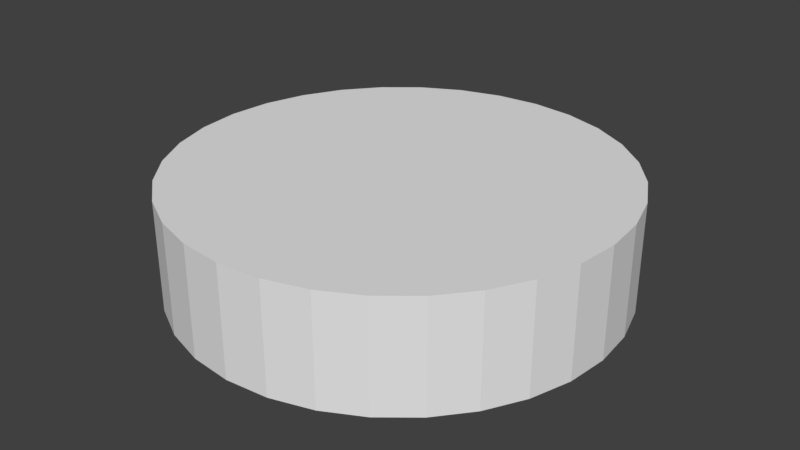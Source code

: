 # Source: cylinder.blend  (saved by Blender 2.79.0; exported with 4.5.12 LTS)
import bpy
from mathutils import Matrix  # noqa: F401  (used for matrix-valued properties, if any)

bpy.ops.wm.read_factory_settings(use_empty=True)
scene = bpy.context.scene
scene.name = 'Scene'

# ---- collections
col_collection_1 = bpy.data.collections.new('Collection 1'); scene.collection.children.link(col_collection_1)

# ---- world
world_world = bpy.data.worlds.new('World'); scene.world = world_world
world_world.color = (0.05088, 0.05088, 0.05088)
world_world.use_sun_shadow = False
world_world.sun_shadow_jitter_overblur = 0.0
world_world.cycles.sampling_method = 'MANUAL'

# ---- meshes
me_cylinder_001 = bpy.data.meshes.new('Cylinder.001')
me_cylinder_001.from_pydata([(0.0, 1.0, 0.02153), (0.0, 1.0, 0.5162), (0.1951, 0.9808, 0.02153), (0.1951, 0.9808, 0.5162), (0.3827, 0.9239, 0.02153), (0.3827, 0.9239, 0.5162), (0.5556, 0.8315, 0.02153), (0.5556, 0.8315, 0.5162), (0.7071, 0.7071, 0.02153), (0.7071, 0.7071, 0.5162), (0.8315, 0.5556, 0.02153), (0.8315, 0.5556, 0.5162), (0.9239, 0.3827, 0.02153), (0.9239, 0.3827, 0.5162), (0.9808, 0.1951, 0.02153), (0.9808, 0.1951, 0.5162), (1.0, 7.55e-08, 0.02153), (1.0, 7.55e-08, 0.5162), (0.9808, -0.1951, 0.02153), (0.9808, -0.1951, 0.5162), (0.9239, -0.3827, 0.02153), (0.9239, -0.3827, 0.5162), (0.8315, -0.5556, 0.02153), (0.8315, -0.5556, 0.5162), (0.7071, -0.7071, 0.02153), (0.7071, -0.7071, 0.5162), (0.5556, -0.8315, 0.02153), (0.5556, -0.8315, 0.5162), (0.3827, -0.9239, 0.02153), (0.3827, -0.9239, 0.5162), (0.1951, -0.9808, 0.02153), (0.1951, -0.9808, 0.5162), (-3.258e-07, -1.0, 0.02153), (-3.258e-07, -1.0, 0.5162), (-0.1951, -0.9808, 0.02153), (-0.1951, -0.9808, 0.5162), (-0.3827, -0.9239, 0.02153), (-0.3827, -0.9239, 0.5162), (-0.5556, -0.8315, 0.02153), (-0.5556, -0.8315, 0.5162), (-0.7071, -0.7071, 0.02153), (-0.7071, -0.7071, 0.5162), (-0.8315, -0.5556, 0.02153), (-0.8315, -0.5556, 0.5162), (-0.9239, -0.3827, 0.02153), (-0.9239, -0.3827, 0.5162), (-0.9808, -0.1951, 0.02153), (-0.9808, -0.1951, 0.5162), (-1.0, 9.656e-07, 0.02153), (-1.0, 9.656e-07, 0.5162), (-0.9808, 0.1951, 0.02153), (-0.9808, 0.1951, 0.5162), (-0.9239, 0.3827, 0.02153), (-0.9239, 0.3827, 0.5162), (-0.8315, 0.5556, 0.02153), (-0.8315, 0.5556, 0.5162), (-0.7071, 0.7071, 0.02153), (-0.7071, 0.7071, 0.5162), (-0.5556, 0.8315, 0.02153), (-0.5556, 0.8315, 0.5162), (-0.3827, 0.9239, 0.02153), (-0.3827, 0.9239, 0.5162), (-0.1951, 0.9808, 0.02153), (-0.1951, 0.9808, 0.5162)], [], [(0, 1, 3, 2), (2, 3, 5, 4), (4, 5, 7, 6), (6, 7, 9, 8), (8, 9, 11, 10), (10, 11, 13, 12), (12, 13, 15, 14), (14, 15, 17, 16), (16, 17, 19, 18), (18, 19, 21, 20), (20, 21, 23, 22), (22, 23, 25, 24), (24, 25, 27, 26), (26, 27, 29, 28), (28, 29, 31, 30), (30, 31, 33, 32), (32, 33, 35, 34), (34, 35, 37, 36), (36, 37, 39, 38), (38, 39, 41, 40), (40, 41, 43, 42), (42, 43, 45, 44), (44, 45, 47, 46), (46, 47, 49, 48), (48, 49, 51, 50), (50, 51, 53, 52), (52, 53, 55, 54), (54, 55, 57, 56), (56, 57, 59, 58), (58, 59, 61, 60), (3, 1, 63, 61, 59, 57, 55, 53, 51, 49, 47, 45, 43, 41, 39, 37, 35, 33, 31, 29, 27, 25, 23, 21, 19, 17, 15, 13, 11, 9, 7, 5), (60, 61, 63, 62), (62, 63, 1, 0), (0, 2, 4, 6, 8, 10, 12, 14, 16, 18, 20, 22, 24, 26, 28, 30, 32, 34, 36, 38, 40, 42, 44, 46, 48, 50, 52, 54, 56, 58, 60, 62)])
me_cylinder_001.use_remesh_preserve_volume = False
me_cylinder_001.use_remesh_preserve_attributes = False
me_cylinder_001.use_mirror_vertex_groups = False
me_cylinder_001.update()

# ---- objects
ob_cylinder = bpy.data.objects.new('Cylinder', me_cylinder_001)

# ---- transforms, parenting, visibility, modifiers, constraints
ob_cylinder.location = (0.0, 0.0, 0.0)
ob_cylinder.lineart.crease_threshold = 0.0

# ---- collection membership
col_collection_1.objects.link(ob_cylinder)

# ---- scene / render settings (as saved in the file)
scene.frame_start = 1; scene.frame_end = 250; scene.frame_set(1)
scene.render.engine = 'BLENDER_EEVEE_NEXT'
scene.render.resolution_percentage = 50
scene.render.dither_intensity = 0.0
scene.cycles.use_denoising = False
scene.cycles.samples = 128
scene.cycles.sampling_pattern = 'TABULATED_SOBOL'
scene.cycles.use_adaptive_sampling = False
scene.cycles.use_light_tree = False
scene.cycles.blur_glossy = 0.0
scene.cycles.sample_clamp_indirect = 0.0
scene.view_settings.view_transform = 'Standard'
bpy.context.view_layer.update()

# ---- added for rendering (the .blend has no active camera and no usable light): camera, sun
cam_auto = bpy.data.cameras.new('AutoCamera')
cam_auto.lens = 50.0
cam_auto.sensor_width = 36.0
cam_auto.clip_end = 1000.0
ob_auto_camera = bpy.data.objects.new('AutoCamera', cam_auto)
scene.collection.objects.link(ob_auto_camera)
ob_auto_camera.location = (2.65666, -3.18799, 2.39421)
ob_auto_camera.rotation_euler = (1.09748, -7.21219e-08, 0.694738)
scene.camera = ob_auto_camera
light_auto_sun = bpy.data.lights.new('AutoSun', 'SUN')
light_auto_sun.energy = 3.0
light_auto_sun.angle = 0.0523599
ob_auto_sun = bpy.data.objects.new('AutoSun', light_auto_sun)
scene.collection.objects.link(ob_auto_sun)
ob_auto_sun.rotation_euler = (0.872665, 0.174533, 0.523599)
bpy.context.view_layer.update()
